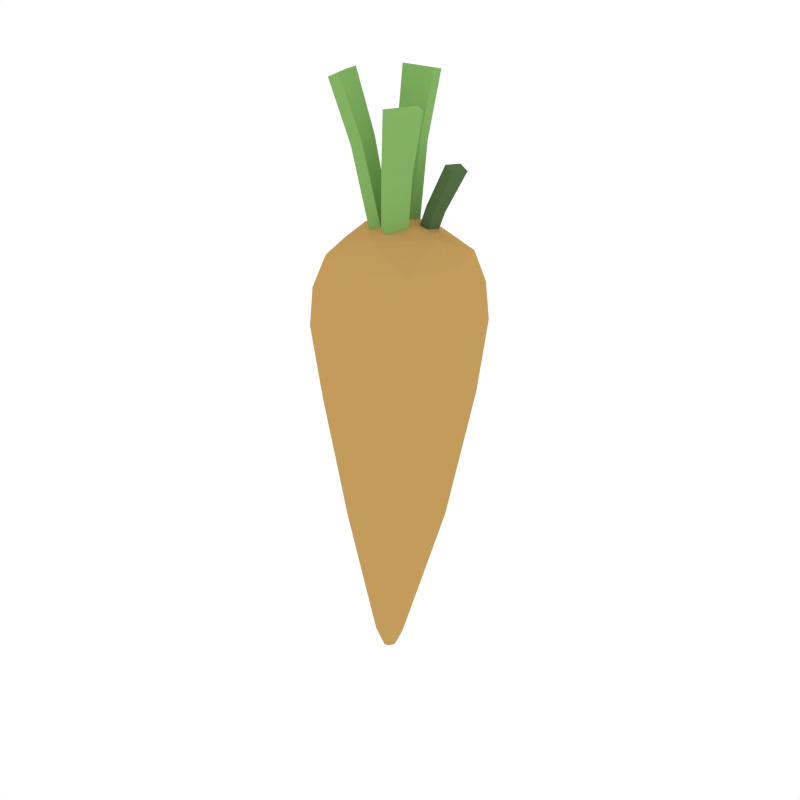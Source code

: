 # Source: Carrot_Crop.blend  (saved by Blender 2.79.0; exported with 4.5.12 LTS)
import bpy
from mathutils import Matrix  # noqa: F401  (used for matrix-valued properties, if any)

bpy.ops.wm.read_factory_settings(use_empty=True)
scene = bpy.context.scene
scene.name = 'Scene'

# ---- collections
col_collection_1 = bpy.data.collections.new('Collection 1'); scene.collection.children.link(col_collection_1)

# ---- materials (node trees are filled in below, after node groups)
mat_lightorange = bpy.data.materials.new('LightOrange')
mat_lightorange.alpha_threshold = 0.0
mat_lightorange.diffuse_color = (0.5488, 0.3292, 0.1052, 1.0)
mat_lightorange.roughness = 0.5
mat_green = bpy.data.materials.new('Green')
mat_green.alpha_threshold = 0.0
mat_green.diffuse_color = (0.2316, 0.448, 0.1265, 1.0)
mat_green.roughness = 0.5
mat_darkgreen2 = bpy.data.materials.new('DarkGreen2')
mat_darkgreen2.alpha_threshold = 0.0
mat_darkgreen2.diffuse_color = (0.08744, 0.1523, 0.05986, 1.0)
mat_darkgreen2.roughness = 0.5

# ---- material node trees

# ---- world
world_world = bpy.data.worlds.new('World'); scene.world = world_world
world_world.color = (1.0, 1.0, 1.0)
world_world.use_sun_shadow = False
world_world.sun_shadow_jitter_overblur = 0.0
world_world.cycles.sampling_method = 'NONE'
world_world.cycles.sample_map_resolution = 256

# ---- meshes
me_cylinder_014 = bpy.data.meshes.new('Cylinder.014')
me_cylinder_014.from_pydata([(-0.007743, -0.004619, -0.03513), (-0.04643, -0.01085, 0.1521), (-0.07381, -0.01377, 0.2344), (-0.0005125, -0.02892, -0.03554), (-0.03548, -0.04764, 0.1515), (-0.05953, -0.06149, 0.2338), (-0.06099, -0.01517, 0.146), (-0.02333, -0.009207, -0.04213), (-0.08743, -0.01785, 0.2291), (-0.0161, -0.0335, -0.04254), (-0.05007, -0.05189, 0.1454), (-0.07312, -0.06555, 0.2285), (-0.01354, -0.01054, -0.06261), (0.0273, 0.001771, 0.07041), (0.05349, 0.005852, 0.1275), (-0.01612, 0.009061, -0.06632), (0.02347, 0.03096, 0.0649), (0.04852, 0.04368, 0.1203), (0.03894, 0.002632, 0.06295), (-0.001113, -0.009632, -0.07075), (0.06449, 0.006474, 0.1196), (-0.003687, 0.009958, -0.07445), (0.0351, 0.03182, 0.05743), (0.05949, 0.04453, 0.1124), (-0.01422, -0.03883, -0.05826), (-0.001096, -0.05159, 0.1208), (0.01236, -0.06368, 0.2009), (-0.004195, -0.01732, -0.05826), (0.01401, -0.01917, 0.1208), (0.03193, -0.0217, 0.2009), (0.01227, -0.0578, 0.1182), (0.0001172, -0.04551, -0.06137), (0.02539, -0.06974, 0.1977), (0.01014, -0.02401, -0.06137), (0.02737, -0.02541, 0.1182), (0.04495, -0.02778, 0.1977), (-0.002443, -0.001194, -0.04552), (0.004066, 0.01749, 0.1481), (0.009778, 0.03622, 0.2347), (-0.0278, -0.001194, -0.04552), (-0.03431, 0.01749, 0.1481), (-0.04002, 0.03622, 0.2347), (0.004042, 0.03313, 0.1454), (-0.002451, 0.0156, -0.04882), (0.009776, 0.05144, 0.2313), (-0.02779, 0.0156, -0.04882), (-0.03429, 0.03313, 0.1454), (-0.04002, 0.05144, 0.2313), (0.0002847, 0.08886, -0.1965), (0.0007154, 0.07954, 0.008427), (0.07533, 0.05777, -0.1965), (0.06888, 0.0513, 0.008427), (0.1064, -0.01728, -0.1965), (0.09712, -0.01687, 0.008427), (0.07533, -0.09232, -0.1965), (0.06888, -0.08504, 0.008427), (0.0002847, -0.1234, -0.1965), (0.0007154, -0.1133, 0.008427), (-0.07476, -0.09232, -0.1965), (-0.06745, -0.08504, 0.008427), (-0.1058, -0.01728, -0.1965), (-0.09569, -0.01687, 0.008427), (-0.07476, 0.05777, -0.1965), (-0.06745, 0.0513, 0.008427), (0.06972, 0.04928, 0.008427), (0.001267, 0.04358, 0.03814), (0.00127, -0.07626, 0.03814), (-0.05865, -0.01634, 0.03814), (0.001269, -0.0163, 0.05283), (0.06155, -0.01634, 0.03814), (-0.02005, 0.004258, -0.6101), (-0.004855, -0.002049, -0.6111), (0.001438, -0.01728, -0.6115), (-0.004855, -0.0325, -0.6111), (-0.02005, -0.03881, -0.6101), (-0.03524, -0.0325, -0.6091), (-0.04154, -0.01728, -0.6087), (-0.03524, -0.002049, -0.6091), (-0.02177, -0.02864, -0.6366), (-0.02177, -0.005914, -0.6366), (-0.03311, -0.01728, -0.6359), (-0.0224, -0.01728, -0.6462), (-0.01044, -0.01728, -0.6373), (0.06527, -0.01728, -0.4002), (0.04437, 0.0333, -0.3989), (-0.05657, -0.06785, -0.3923), (-0.006099, -0.0888, -0.3956), (-0.006099, 0.05425, -0.3956), (-0.05657, 0.0333, -0.3923), (0.04437, -0.06785, -0.3989), (-0.07747, -0.01728, -0.391), (9.321e-05, 0.09652, -0.03528), (0.0002847, 0.1022, -0.08953), (0.08479, 0.06723, -0.08953), (0.08069, 0.06314, -0.03528), (0.1198, -0.01728, -0.08953), (0.1141, -0.01746, -0.03528), (0.08479, -0.1018, -0.08953), (0.08069, -0.09806, -0.03528), (0.0002847, -0.1368, -0.08953), (9.317e-05, -0.1314, -0.03528), (-0.08422, -0.1018, -0.08953), (-0.0805, -0.09806, -0.03528), (-0.1192, -0.01728, -0.08953), (-0.1139, -0.01746, -0.03528), (-0.08422, 0.06723, -0.08953), (-0.0805, 0.06314, -0.03528)], [], [(3, 0, 1, 4), (2, 5, 4, 1), (9, 10, 6, 7), (8, 6, 10, 11), (0, 7, 6, 1), (5, 11, 10, 4), (1, 6, 8, 2), (4, 10, 9, 3), (15, 12, 13, 16), (14, 17, 16, 13), (21, 22, 18, 19), (20, 18, 22, 23), (12, 19, 18, 13), (17, 23, 22, 16), (13, 18, 20, 14), (16, 22, 21, 15), (27, 24, 25, 28), (26, 29, 28, 25), (33, 34, 30, 31), (32, 30, 34, 35), (24, 31, 30, 25), (29, 35, 34, 28), (25, 30, 32, 26), (28, 34, 33, 27), (39, 36, 37, 40), (38, 41, 40, 37), (45, 46, 42, 43), (44, 42, 46, 47), (36, 43, 42, 37), (41, 47, 46, 40), (37, 42, 44, 38), (40, 46, 45, 39), (14, 20, 23, 17), (26, 32, 35, 29), (38, 44, 47, 41), (2, 8, 11, 5), (62, 105, 92, 48), (52, 95, 97, 54), (54, 97, 99, 56), (56, 99, 101, 58), (58, 101, 103, 60), (60, 103, 105, 62), (51, 65, 68, 69, 64), (48, 92, 93, 50), (84, 83, 72, 71), (50, 93, 95, 52), (64, 69, 53), (55, 66, 57), (59, 67, 61), (63, 65, 49), (66, 68, 67, 59), (49, 65, 51), (57, 66, 59), (69, 68, 66, 55), (61, 67, 63), (53, 69, 55), (67, 68, 65, 63), (104, 61, 63, 106), (102, 59, 61, 104), (100, 57, 59, 102), (98, 55, 57, 100), (96, 53, 55, 98), (94, 51, 64, 53, 96), (91, 49, 51, 94), (70, 79, 77), (86, 85, 75, 74), (88, 87, 70, 77), (87, 84, 71, 70), (83, 89, 73, 72), (85, 90, 76, 75), (89, 86, 74, 73), (90, 88, 77, 76), (60, 62, 88, 90), (77, 80, 76), (75, 78, 74), (74, 78, 73), (73, 82, 72), (71, 79, 70), (71, 82, 81, 79), (78, 75, 80, 81), (81, 80, 77, 79), (72, 82, 71), (76, 80, 75), (81, 82, 73, 78), (54, 56, 86, 89), (58, 60, 90, 85), (52, 54, 89, 83), (48, 50, 84, 87), (62, 48, 87, 88), (56, 58, 85, 86), (50, 52, 83, 84), (106, 91, 92, 105), (104, 106, 105, 103), (102, 104, 103, 101), (100, 102, 101, 99), (98, 100, 99, 97), (96, 98, 97, 95), (94, 96, 95, 93), (91, 94, 93, 92), (106, 63, 49, 91)])
me_cylinder_014.polygons.foreach_set('material_index', [1, 1, 1, 1, 1, 1, 1, 1, 2, 2, 2, 2, 2, 2, 2, 2, 1, 1, 1, 1, 1, 1, 1, 1, 1, 1, 1, 1, 1, 1, 1, 1, 2, 1, 1, 1, 0, 0, 0, 0, 0, 0, 0, 0, 0, 0, 0, 0, 0, 0, 0, 0, 0, 0, 0, 0, 0, 0, 0, 0, 0, 0, 0, 0, 0, 0, 0, 0, 0, 0, 0, 0, 0, 0, 0, 0, 0, 0, 0, 0, 0, 0, 0, 0, 0, 0, 0, 0, 0, 0, 0, 0, 0, 0, 0, 0, 0, 0, 0, 0])
me_cylinder_014.materials.append(mat_lightorange)
me_cylinder_014.materials.append(mat_green)
me_cylinder_014.materials.append(mat_darkgreen2)
me_cylinder_014.use_remesh_preserve_volume = False
me_cylinder_014.use_remesh_preserve_attributes = False
me_cylinder_014.use_mirror_vertex_groups = False
me_cylinder_014.update()

# ---- objects
ob_carrot_crop = bpy.data.objects.new('Carrot_Crop', me_cylinder_014)

# ---- transforms, parenting, visibility, modifiers, constraints
ob_carrot_crop.location = (0.0, 0.0, 0.0)
ob_carrot_crop.lineart.crease_threshold = 0.0

# ---- collection membership
col_collection_1.objects.link(ob_carrot_crop)

# ---- scene / render settings (as saved in the file)
scene.frame_start = 1; scene.frame_end = 250; scene.frame_set(0)
scene.render.engine = 'CYCLES'
scene.render.resolution_x = 1000
scene.render.resolution_y = 1000
scene.render.dither_intensity = 0.0
scene.cycles.samples = 200
scene.cycles.sampling_pattern = 'TABULATED_SOBOL'
scene.cycles.light_sampling_threshold = 0.0
scene.cycles.use_adaptive_sampling = False
scene.cycles.use_light_tree = False
scene.cycles.caustics_reflective = False
scene.cycles.caustics_refractive = False
scene.cycles.blur_glossy = 0.0
scene.cycles.max_bounces = 2
scene.cycles.pixel_filter_type = 'GAUSSIAN'
scene.cycles.sample_clamp_indirect = 0.0
scene.view_settings.view_transform = 'Standard'
bpy.context.view_layer.update()

# ---- added for rendering (the .blend has no active camera): camera
cam_auto = bpy.data.cameras.new('AutoCamera')
cam_auto.lens = 50.0
cam_auto.sensor_width = 36.0
cam_auto.clip_end = 1000.0
ob_auto_camera = bpy.data.objects.new('AutoCamera', cam_auto)
scene.collection.objects.link(ob_auto_camera)
ob_auto_camera.location = (0.873287, -1.06488, 0.492671)
ob_auto_camera.rotation_euler = (1.09748, -7.21219e-08, 0.694738)
scene.camera = ob_auto_camera
bpy.context.view_layer.update()
